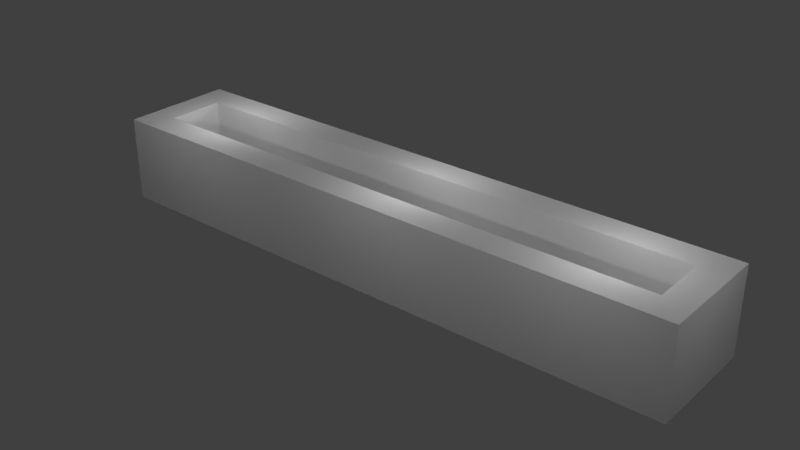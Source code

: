 # Source: corridor_hri.blend  (saved by Blender 2.79.0; exported with 4.5.12 LTS)
import bpy
from mathutils import Matrix  # noqa: F401  (used for matrix-valued properties, if any)

bpy.ops.wm.read_factory_settings(use_empty=True)
scene = bpy.context.scene
scene.name = 'Scene'

# ---- collections
col_collection_1 = bpy.data.collections.new('Collection 1'); scene.collection.children.link(col_collection_1)

# ---- world
world_world = bpy.data.worlds.new('World'); scene.world = world_world
world_world.color = (0.05088, 0.05088, 0.05088)
world_world.use_sun_shadow = False
world_world.sun_shadow_jitter_overblur = 0.0
world_world.cycles.sampling_method = 'MANUAL'

# ---- lights
light_point_002 = bpy.data.lights.new('Point.002', 'POINT')
light_point_002.transmission_factor = 0.0
light_point_002.energy = 100.0
light_point_002.shadow_buffer_clip_start = 0.5
light_point_002.shadow_soft_size = 0.1
light_point_002.shadow_maximum_resolution = 0.006
light_point_002.use_absolute_resolution = True
light_point_001 = bpy.data.lights.new('Point.001', 'POINT')
light_point_001.transmission_factor = 0.0
light_point_001.energy = 100.0
light_point_001.shadow_buffer_clip_start = 0.5
light_point_001.shadow_soft_size = 0.1
light_point_001.shadow_maximum_resolution = 0.006
light_point_001.use_absolute_resolution = True
light_point = bpy.data.lights.new('Point', 'POINT')
light_point.transmission_factor = 0.0
light_point.energy = 100.0
light_point.shadow_buffer_clip_start = 0.5
light_point.shadow_soft_size = 0.1
light_point.shadow_maximum_resolution = 0.006
light_point.use_absolute_resolution = True
light_point_005 = bpy.data.lights.new('Point.005', 'POINT')
light_point_005.transmission_factor = 0.0
light_point_005.energy = 100.0
light_point_005.shadow_buffer_clip_start = 0.5
light_point_005.shadow_soft_size = 0.1
light_point_005.shadow_maximum_resolution = 0.006
light_point_005.use_absolute_resolution = True
light_point_004 = bpy.data.lights.new('Point.004', 'POINT')
light_point_004.transmission_factor = 0.0
light_point_004.energy = 100.0
light_point_004.shadow_buffer_clip_start = 0.5
light_point_004.shadow_soft_size = 0.1
light_point_004.shadow_maximum_resolution = 0.006
light_point_004.use_absolute_resolution = True
light_point_003 = bpy.data.lights.new('Point.003', 'POINT')
light_point_003.transmission_factor = 0.0
light_point_003.energy = 100.0
light_point_003.shadow_buffer_clip_start = 0.5
light_point_003.shadow_soft_size = 0.1
light_point_003.shadow_maximum_resolution = 0.006
light_point_003.use_absolute_resolution = True
light_point_008 = bpy.data.lights.new('Point.008', 'POINT')
light_point_008.transmission_factor = 0.0
light_point_008.energy = 100.0
light_point_008.shadow_buffer_clip_start = 0.5
light_point_008.shadow_soft_size = 0.1
light_point_008.shadow_maximum_resolution = 0.006
light_point_008.use_absolute_resolution = True
light_point_007 = bpy.data.lights.new('Point.007', 'POINT')
light_point_007.transmission_factor = 0.0
light_point_007.energy = 100.0
light_point_007.shadow_buffer_clip_start = 0.5
light_point_007.shadow_soft_size = 0.1
light_point_007.shadow_maximum_resolution = 0.006
light_point_007.use_absolute_resolution = True
light_point_006 = bpy.data.lights.new('Point.006', 'POINT')
light_point_006.transmission_factor = 0.0
light_point_006.energy = 100.0
light_point_006.shadow_buffer_clip_start = 0.5
light_point_006.shadow_soft_size = 0.1
light_point_006.shadow_maximum_resolution = 0.006
light_point_006.use_absolute_resolution = True
light_point_009 = bpy.data.lights.new('Point.009', 'POINT')
light_point_009.transmission_factor = 0.0
light_point_009.energy = 100.0
light_point_009.shadow_buffer_clip_start = 0.5
light_point_009.shadow_soft_size = 0.1
light_point_009.shadow_maximum_resolution = 0.006
light_point_009.use_absolute_resolution = True
light_point_010 = bpy.data.lights.new('Point.010', 'POINT')
light_point_010.transmission_factor = 0.0
light_point_010.energy = 100.0
light_point_010.shadow_buffer_clip_start = 0.5
light_point_010.shadow_soft_size = 0.1
light_point_010.shadow_maximum_resolution = 0.006
light_point_010.use_absolute_resolution = True

# ---- meshes
me_plane = bpy.data.meshes.new('Plane')
me_plane.from_pydata([(-1.0, -1.0, 0.0), (1.0, -1.0, 0.0), (-1.0, 1.0, 0.0), (1.0, 1.0, 0.0)], [], [(0, 1, 3, 2)])
me_plane.use_remesh_preserve_volume = False
me_plane.use_remesh_preserve_attributes = False
me_plane.use_mirror_vertex_groups = False
me_plane.update()
me_cube_005 = bpy.data.meshes.new('Cube.005')
me_cube_005.from_pydata([(-1.0, -1.0, -1.0), (-1.0, -1.0, 1.0), (-1.0, 1.0, -1.0), (-1.0, 1.0, 1.0), (1.0, -1.0, -1.0), (1.0, -1.0, 1.0), (1.0, 1.0, -1.0), (1.0, 1.0, 1.0)], [], [(0, 1, 3, 2), (2, 3, 7, 6), (6, 7, 5, 4), (4, 5, 1, 0), (2, 6, 4, 0), (7, 3, 1, 5)])
me_cube_005.use_remesh_preserve_volume = False
me_cube_005.use_remesh_preserve_attributes = False
me_cube_005.use_mirror_vertex_groups = False
me_cube_005.update()
me_cube_004 = bpy.data.meshes.new('Cube.004')
me_cube_004.from_pydata([(-1.0, -1.0, -1.0), (-1.0, -1.0, 1.0), (-1.0, 1.0, -1.0), (-1.0, 1.0, 1.0), (1.0, -1.0, -1.0), (1.0, -1.0, 1.0), (1.0, 1.0, -1.0), (1.0, 1.0, 1.0)], [], [(0, 1, 3, 2), (2, 3, 7, 6), (6, 7, 5, 4), (4, 5, 1, 0), (2, 6, 4, 0), (7, 3, 1, 5)])
me_cube_004.use_remesh_preserve_volume = False
me_cube_004.use_remesh_preserve_attributes = False
me_cube_004.use_mirror_vertex_groups = False
me_cube_004.update()
me_cube_003 = bpy.data.meshes.new('Cube.003')
me_cube_003.from_pydata([(-1.0, -1.0, -1.0), (-1.0, -1.0, 1.0), (-1.0, 1.0, -1.0), (-1.0, 1.0, 1.0), (1.0, -1.0, -1.0), (1.0, -1.0, 1.0), (1.0, 1.0, -1.0), (1.0, 1.0, 1.0)], [], [(0, 1, 3, 2), (2, 3, 7, 6), (6, 7, 5, 4), (4, 5, 1, 0), (2, 6, 4, 0), (7, 3, 1, 5)])
me_cube_003.use_remesh_preserve_volume = False
me_cube_003.use_remesh_preserve_attributes = False
me_cube_003.use_mirror_vertex_groups = False
me_cube_003.update()
me_cube_002 = bpy.data.meshes.new('Cube.002')
me_cube_002.from_pydata([(-1.0, -1.0, -1.0), (-1.0, -1.0, 1.0), (-1.0, 1.0, -1.0), (-1.0, 1.0, 1.0), (1.0, -1.0, -1.0), (1.0, -1.0, 1.0), (1.0, 1.0, -1.0), (1.0, 1.0, 1.0)], [], [(0, 1, 3, 2), (2, 3, 7, 6), (6, 7, 5, 4), (4, 5, 1, 0), (2, 6, 4, 0), (7, 3, 1, 5)])
me_cube_002.use_remesh_preserve_volume = False
me_cube_002.use_remesh_preserve_attributes = False
me_cube_002.use_mirror_vertex_groups = False
me_cube_002.update()

# ---- objects
ob_point_002 = bpy.data.objects.new('Point.002', light_point_002)
ob_point_001 = bpy.data.objects.new('Point.001', light_point_001)
ob_point = bpy.data.objects.new('Point', light_point)
ob_plane = bpy.data.objects.new('Plane', me_plane)
ob_cube_003 = bpy.data.objects.new('Cube.003', me_cube_005)
ob_cube_002 = bpy.data.objects.new('Cube.002', me_cube_004)
ob_cube_001 = bpy.data.objects.new('Cube.001', me_cube_003)
ob_cube = bpy.data.objects.new('Cube', me_cube_002)
ob_point_005 = bpy.data.objects.new('Point.005', light_point_005)
ob_point_004 = bpy.data.objects.new('Point.004', light_point_004)
ob_point_003 = bpy.data.objects.new('Point.003', light_point_003)
ob_point_008 = bpy.data.objects.new('Point.008', light_point_008)
ob_point_007 = bpy.data.objects.new('Point.007', light_point_007)
ob_point_006 = bpy.data.objects.new('Point.006', light_point_006)
ob_point_009 = bpy.data.objects.new('Point.009', light_point_009)
ob_point_010 = bpy.data.objects.new('Point.010', light_point_010)

# ---- transforms, parenting, visibility, modifiers, constraints
ob_point_002.location = (2.528, 1.418, 4.973)
ob_point_002.lineart.crease_threshold = 0.0
ob_point_001.location = (10.72, 1.418, 4.973)
ob_point_001.lineart.crease_threshold = 0.0
ob_point.location = (17.72, 1.418, 4.973)
ob_point.lineart.crease_threshold = 0.0
ob_plane.location = (10.0, 1.5, 8.345e-06)
ob_plane.scale = (10.03, 1.221, 6.714)
ob_plane.lineart.crease_threshold = 0.0
ob_cube_003.location = (0.0, 1.5, 1.5)
ob_cube_003.rotation_euler = (0.0, -0.0, -1.571)
ob_cube_003.scale = (1.0, 0.5, 1.5)
ob_cube_003.lineart.crease_threshold = 0.0
ob_cube_002.location = (20.0, 1.5, 1.5)
ob_cube_002.rotation_euler = (0.0, -0.0, -1.571)
ob_cube_002.scale = (1.0, 0.5, 1.5)
ob_cube_002.lineart.crease_threshold = 0.0
ob_cube_001.location = (10.0, 3.0, 1.5)
ob_cube_001.scale = (10.5, 0.5, 1.5)
ob_cube_001.lineart.crease_threshold = 0.0
ob_cube.location = (10.0, 0.0, 1.5)
ob_cube.scale = (10.5, 0.5, 1.5)
ob_cube.lineart.crease_threshold = 0.0
ob_point_005.location = (17.72, 6.581, 4.973)
ob_point_005.lineart.crease_threshold = 0.0
ob_point_004.location = (10.72, 6.581, 4.973)
ob_point_004.lineart.crease_threshold = 0.0
ob_point_003.location = (2.528, 6.581, 4.973)
ob_point_003.lineart.crease_threshold = 0.0
ob_point_008.location = (2.528, -4.244, 4.973)
ob_point_008.lineart.crease_threshold = 0.0
ob_point_007.location = (10.72, -4.244, 4.973)
ob_point_007.lineart.crease_threshold = 0.0
ob_point_006.location = (17.72, -4.244, 4.973)
ob_point_006.lineart.crease_threshold = 0.0
ob_point_009.location = (24.13, 1.388, 4.973)
ob_point_009.lineart.crease_threshold = 0.0
ob_point_010.location = (-5.55, 1.224, 4.973)
ob_point_010.lineart.crease_threshold = 0.0

# ---- collection membership
col_collection_1.objects.link(ob_point_002)
col_collection_1.objects.link(ob_point_001)
col_collection_1.objects.link(ob_point)
col_collection_1.objects.link(ob_plane)
col_collection_1.objects.link(ob_cube_003)
col_collection_1.objects.link(ob_cube_002)
col_collection_1.objects.link(ob_cube_001)
col_collection_1.objects.link(ob_cube)
col_collection_1.objects.link(ob_point_005)
col_collection_1.objects.link(ob_point_004)
col_collection_1.objects.link(ob_point_003)
col_collection_1.objects.link(ob_point_008)
col_collection_1.objects.link(ob_point_007)
col_collection_1.objects.link(ob_point_006)
col_collection_1.objects.link(ob_point_009)
col_collection_1.objects.link(ob_point_010)

# ---- scene / render settings (as saved in the file)
scene.frame_start = 1; scene.frame_end = 250; scene.frame_set(1)
scene.render.engine = 'BLENDER_EEVEE_NEXT'
scene.render.resolution_percentage = 50
scene.render.dither_intensity = 0.0
scene.cycles.use_denoising = False
scene.cycles.samples = 128
scene.cycles.sampling_pattern = 'TABULATED_SOBOL'
scene.cycles.use_adaptive_sampling = False
scene.cycles.use_light_tree = False
scene.cycles.blur_glossy = 0.0
scene.cycles.sample_clamp_indirect = 0.0
scene.view_settings.view_transform = 'Standard'
bpy.context.view_layer.update()

# ---- added for rendering (the .blend has no active camera): camera
cam_auto = bpy.data.cameras.new('AutoCamera')
cam_auto.lens = 50.0
cam_auto.sensor_width = 36.0
cam_auto.clip_end = 1000.0
ob_auto_camera = bpy.data.objects.new('AutoCamera', cam_auto)
scene.collection.objects.link(ob_auto_camera)
ob_auto_camera.location = (29.9729, -22.4674, 17.4783)
ob_auto_camera.rotation_euler = (1.09748, -7.21219e-08, 0.694738)
scene.camera = ob_auto_camera
bpy.context.view_layer.update()
